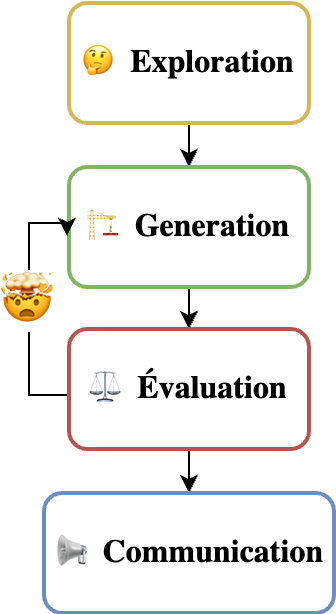

The diagram above was exported from draw.io. Its source (the exported page's mxGraphModel, read from the mxfile embedded in the PNG):
<mxGraphModel dx="1183" dy="836" grid="1" gridSize="10" guides="1" tooltips="1" connect="1" arrows="1" fold="1" page="1" pageScale="1" pageWidth="827" pageHeight="1169" math="0" shadow="0">
  <root>
    <mxCell id="0" />
    <mxCell id="1" parent="0" />
    <mxCell id="2" style="edgeStyle=orthogonalEdgeStyle;rounded=0;orthogonalLoop=1;jettySize=auto;html=1;entryX=0.5;entryY=0;entryDx=0;entryDy=0;" edge="1" source="3" target="5" parent="1">
      <mxGeometry relative="1" as="geometry" />
    </mxCell>
    <mxCell id="3" value="🤔 Exploration" style="rounded=1;whiteSpace=wrap;html=1;fillColor=none;strokeColor=#d6b656;fontFamily=Garamond;fontStyle=1;fontSize=16;strokeWidth=2;" vertex="1" parent="1">
      <mxGeometry x="50" y="140" width="120" height="60" as="geometry" />
    </mxCell>
    <mxCell id="4" style="edgeStyle=orthogonalEdgeStyle;rounded=0;orthogonalLoop=1;jettySize=auto;html=1;entryX=0.5;entryY=0;entryDx=0;entryDy=0;" edge="1" source="5" target="9" parent="1">
      <mxGeometry relative="1" as="geometry" />
    </mxCell>
    <mxCell id="5" value="🏗 Generation" style="rounded=1;whiteSpace=wrap;html=1;fillColor=none;strokeColor=#82b366;fontFamily=Garamond;fontStyle=1;fontSize=16;strokeWidth=2;" vertex="1" parent="1">
      <mxGeometry x="50" y="222" width="120" height="60" as="geometry" />
    </mxCell>
    <mxCell id="6" style="edgeStyle=orthogonalEdgeStyle;rounded=0;orthogonalLoop=1;jettySize=auto;html=1;entryX=0.5;entryY=0;entryDx=0;entryDy=0;" edge="1" source="9" target="10" parent="1">
      <mxGeometry relative="1" as="geometry" />
    </mxCell>
    <mxCell id="7" style="edgeStyle=orthogonalEdgeStyle;rounded=0;orthogonalLoop=1;jettySize=auto;html=1;entryX=-0.008;entryY=0.573;entryDx=0;entryDy=0;entryPerimeter=0;" edge="1" source="9" target="5" parent="1">
      <mxGeometry relative="1" as="geometry">
        <mxPoint x="20" y="256" as="targetPoint" />
        <Array as="points">
          <mxPoint x="30" y="336" />
          <mxPoint x="30" y="250" />
        </Array>
      </mxGeometry>
    </mxCell>
    <mxCell id="8" value="&lt;font style=&quot;font-size: 26px;&quot;&gt;🤯&lt;/font&gt;" style="edgeLabel;html=1;align=center;verticalAlign=middle;resizable=0;points=[];" vertex="1" connectable="0" parent="7">
      <mxGeometry x="0.0315" y="2" relative="1" as="geometry">
        <mxPoint as="offset" />
      </mxGeometry>
    </mxCell>
    <mxCell id="9" value="⚖ Évaluation" style="rounded=1;whiteSpace=wrap;html=1;fillColor=none;strokeColor=#b85450;fontFamily=Garamond;fontStyle=1;fontSize=16;strokeWidth=2;" vertex="1" parent="1">
      <mxGeometry x="50" y="303" width="120" height="60" as="geometry" />
    </mxCell>
    <mxCell id="10" value="📢 Communication" style="rounded=1;whiteSpace=wrap;html=1;fillColor=none;strokeColor=#6c8ebf;fontFamily=Garamond;fontStyle=1;fontSize=16;strokeWidth=2;" vertex="1" parent="1">
      <mxGeometry x="37.5" y="385" width="145" height="60" as="geometry" />
    </mxCell>
  </root>
</mxGraphModel>